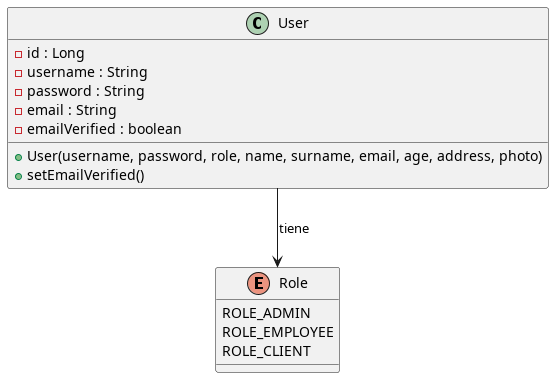

The diagram above was rendered by PlantUML. Its source (embedded in the PNG):
@startuml

enum Role {
  ROLE_ADMIN
  ROLE_EMPLOYEE
  ROLE_CLIENT
}

class User {
    - id : Long
    - username : String
    - password : String
    - email : String
    - emailVerified : boolean

    + User(username, password, role, name, surname, email, age, address, photo) 
    + setEmailVerified()
}

User --> Role : tiene

@enduml